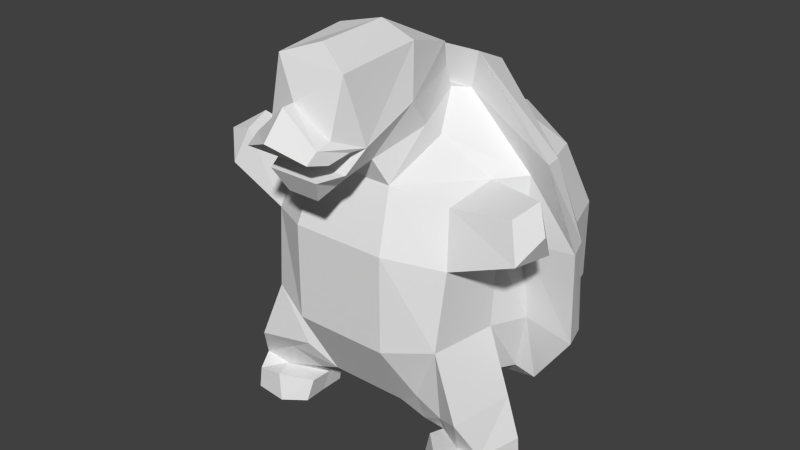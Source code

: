 # Source: turt.blend  (saved by Blender 2.69.0; exported with 4.5.12 LTS)
import bpy
from mathutils import Matrix  # noqa: F401  (used for matrix-valued properties, if any)

bpy.ops.wm.read_factory_settings(use_empty=True)
scene = bpy.context.scene
scene.name = 'Scene'

# ---- collections
col_collection_1 = bpy.data.collections.new('Collection 1'); scene.collection.children.link(col_collection_1)

# ---- materials (node trees are filled in below, after node groups)
mat_material = bpy.data.materials.new('Material')
mat_material.alpha_threshold = 0.0
mat_material.use_transparent_shadow = False
mat_material.roughness = 0.5
mat_material.line_color = (0.0, 0.0, 0.0, 1.0)

# ---- material node trees

# ---- world
world_world = bpy.data.worlds.new('World'); scene.world = world_world
world_world.color = (0.05088, 0.05088, 0.05088)
world_world.use_sun_shadow = False
world_world.sun_shadow_jitter_overblur = 0.0
world_world.cycles.sampling_method = 'MANUAL'
world_world.cycles.sample_map_resolution = 256

# ---- meshes
me_cube = bpy.data.meshes.new('Cube')
me_cube.from_pydata([(1.113, 0.7727, -1.393), (0.989, -1.703, -1.46), (-0.989, -1.703, -1.46), (-1.113, 0.7727, -1.393), (1.46, 0.9008, 1.46), (1.261, -1.433, 1.304), (-1.261, -1.433, 1.304), (-1.46, 0.9008, 1.46), (0.593, 1.076, -1.624), (-0.593, 1.076, -1.624), (0.593, -1.544, -1.779), (-0.593, -1.544, -1.779), (0.593, 1.22, 1.779), (-0.593, 1.22, 1.779), (0.593, -1.779, 1.535), (-0.593, -1.779, 1.535), (1.725, 1.167, -0.5751), (1.725, 1.167, 0.5751), (1.371, -1.814, -0.5751), (1.434, -1.682, 0.5751), (-1.371, -1.814, -0.5751), (-1.434, -1.682, 0.5751), (-1.725, 1.167, -0.5751), (-1.725, 1.167, 0.5751), (0.701, -2.103, 0.701), (0.701, -2.103, -0.701), (-0.701, -2.103, 0.701), (-0.701, -2.103, -0.701), (0.701, 1.544, -0.701), (0.701, 1.544, 0.701), (-0.701, 1.544, -0.701), (-0.701, 1.544, 0.701), (1.582, -0.2526, -1.46), (0.989, -0.7996, -1.626), (-0.989, -0.7996, -1.626), (-1.582, -0.2526, -1.46), (1.701, -0.3279, 1.485), (1.36, -0.6996, 1.46), (-1.36, -1.139, 1.46), (-1.701, -0.3279, 1.485), (0.593, -0.7792, -1.886), (0.593, -0.4344, -2.004), (-0.593, -0.7792, -1.886), (-0.593, -0.4344, -2.004), (0.593, -0.1198, 2.341), (0.664, -0.8495, 1.926), (-0.593, -0.1198, 2.341), (-0.664, -0.8495, 1.926), (1.764, -0.3346, -0.5751), (1.523, -0.8178, -0.5751), (1.681, -0.3866, 0.5497), (1.569, -0.8051, 0.5751), (-1.523, -0.8178, -0.5751), (-1.764, -0.3346, -0.5751), (-1.569, -0.8051, 0.5751), (-1.681, -0.3866, 0.5497), (0.462, -1.939, 1.9), (-0.462, -1.939, 1.9), (0.4128, -0.3226, 2.373), (0.6351, -1.128, 2.139), (-0.4128, -0.3226, 2.373), (-0.6351, -1.128, 2.139), (0.667, -2.264, 2.21), (-0.667, -2.264, 2.21), (0.4128, -0.4328, 2.672), (0.7038, -1.459, 2.555), (-0.4128, -0.4328, 2.672), (-0.7038, -1.459, 2.555), (0.565, -2.522, 3.154), (-0.565, -2.406, 3.154), (0.4509, -0.5231, 3.028), (0.593, -1.311, 3.263), (-0.4509, -0.5231, 3.028), (-0.593, -1.311, 3.263), (0.004472, -2.763, 2.757), (0.4777, -2.67, 2.37), (-0.4777, -2.67, 2.37), (0.004472, -2.942, 2.752), (0.4777, -2.901, 2.321), (-0.4777, -2.901, 2.321), (0.004472, -3.261, 2.404), (0.4777, -3.067, 2.196), (-0.4777, -3.067, 2.196), (0.5847, -2.465, 2.195), (-0.5847, -2.465, 2.195), (0.5312, -2.766, 2.118), (-0.5312, -2.766, 2.118), (0.3511, -2.289, 1.74), (-0.3511, -2.289, 1.74), (0.5371, -2.491, 1.899), (-0.5371, -2.491, 1.899), (0.2385, -2.662, 1.541), (-0.2385, -2.662, 1.541), (0.3722, -2.817, 1.858), (-0.3722, -2.817, 1.858), (-1.192e-07, -1.204, 3.402), (-1.043e-06, -2.244, 3.358), (2.212, -1.483, 1.47), (2.386, -1.63, 0.9541), (2.311, -1.049, 1.58), (2.52, -1.111, 0.9541), (-2.212, -1.483, 1.47), (-2.386, -1.63, 0.9541), (-2.311, -1.049, 1.58), (-2.52, -1.111, 0.9541), (-2.627, -1.396, 1.344), (2.627, -1.396, 1.344), (1.357, -1.661, -1.678), (0.9615, -1.479, -1.959), (1.74, -1.869, -1.504), (1.357, -0.8543, -1.844), (0.9615, -0.8339, -1.959), (1.892, -0.8725, -1.504), (-1.357, -1.661, -1.678), (-0.9615, -1.479, -1.959), (-1.74, -1.869, -1.504), (-1.357, -0.8543, -1.844), (-0.9615, -0.8339, -1.959), (-1.892, -0.8725, -1.504), (-1.587, -1.565, -2.119), (-1.082, -1.216, -2.236), (-1.969, -1.593, -2.057), (-1.587, -0.9089, -2.157), (-1.082, -0.9343, -2.241), (-2.121, -0.9271, -2.057), (1.587, -1.565, -2.119), (1.082, -1.216, -2.236), (1.969, -1.593, -2.057), (1.587, -0.9089, -2.157), (1.082, -0.9343, -2.241), (2.121, -0.9271, -2.057), (-1.522, -1.606, -2.53), (-1.123, -1.305, -2.53), (-2.01, -1.601, -2.53), (-1.628, -0.9178, -2.53), (-1.123, -0.9431, -2.53), (-2.162, -0.936, -2.53), (1.522, -1.606, -2.53), (1.123, -1.305, -2.53), (2.01, -1.601, -2.53), (1.628, -0.9178, -2.53), (1.123, -0.9431, -2.53), (2.162, -0.936, -2.53), (-1.444, -1.892, -2.086), (-1.044, -1.589, -2.187), (-1.836, -1.878, -2.15), (-1.38, -1.933, -2.494), (-1.089, -1.687, -2.51), (-1.878, -1.887, -2.495), (1.444, -1.892, -2.086), (1.044, -1.47, -2.187), (1.836, -1.878, -2.15), (1.38, -1.933, -2.494), (1.089, -1.687, -2.51), (1.878, -1.887, -2.495), (-1.486, 0.3285, -1.46), (-1.622, 0.3685, 1.477), (0.593, 0.5991, -1.91), (-0.593, 0.5991, -1.91), (-1.911, 0.5165, -0.5751), (-1.927, 0.5182, 0.558), (1.486, 0.3285, -1.46), (1.622, 0.3685, 1.477), (0.593, 0.4576, 2.158), (-0.593, 0.4576, 2.158), (1.911, 0.5165, -0.5751), (1.927, 0.5182, 0.558), (1.838, -0.1595, -1.603), (-1.838, -0.1595, -1.603), (2.095, -0.5657, 1.819), (-2.095, -0.5657, 1.819), (0.5064, 0.3476, -2.144), (-0.5064, 0.3476, -2.144), (0.7304, -0.1837, 2.873), (-0.7304, -0.1837, 2.873), (2.464, -0.3333, -0.7189), (2.493, -0.4503, 0.6665), (-2.464, -0.3333, -0.7189), (-2.493, -0.4503, 0.6665), (-1.791, 0.1047, -1.603), (-2.054, -0.288, 1.808), (0.5064, 0.6657, -2.097), (-0.5064, 0.6657, -2.097), (-2.353, 0.05328, -0.7189), (-2.373, -0.1035, 0.6767), (1.791, 0.1047, -1.603), (2.054, -0.288, 1.808), (0.7304, 0.3346, 2.647), (-0.7304, 0.3346, 2.647), (2.353, 0.05327, -0.7189), (2.373, -0.1035, 0.6767)], [], [(34, 42, 117, 116), (47, 38, 6, 15), (51, 37, 99, 100), (26, 15, 6, 21), (160, 156, 7, 23), (30, 9, 3, 22), (40, 33, 110, 111), (40, 10, 11, 42), (37, 45, 14, 5), (46, 47, 61, 60), (19, 5, 14, 24), (24, 14, 15, 26), (16, 0, 8, 28), (28, 8, 9, 30), (33, 49, 112, 110), (49, 51, 19, 18), (11, 27, 20, 2), (27, 26, 21, 20), (155, 159, 22, 3), (159, 160, 23, 22), (13, 31, 23, 7), (31, 30, 22, 23), (1, 18, 25, 10), (18, 19, 24, 25), (10, 25, 27, 11), (25, 24, 26, 27), (4, 17, 29, 12), (17, 16, 28, 29), (12, 29, 31, 13), (29, 28, 30, 31), (163, 164, 188, 187), (43, 42, 34, 35), (156, 160, 184, 180), (46, 39, 38, 47), (53, 55, 178, 177), (50, 36, 37, 51), (38, 54, 104, 103), (54, 38, 39, 55), (44, 36, 169, 173), (32, 33, 40, 41), (165, 166, 190, 189), (41, 40, 42, 43), (160, 159, 183, 184), (36, 44, 45, 37), (46, 44, 173, 174), (44, 46, 60, 58), (48, 32, 167, 175), (32, 48, 49, 33), (164, 156, 180, 188), (48, 50, 51, 49), (52, 34, 116, 118), (34, 52, 53, 35), (20, 21, 54, 52), (52, 54, 55, 53), (60, 61, 67, 66), (58, 60, 66, 64), (45, 44, 58, 59), (47, 15, 57, 61), (14, 45, 59, 56), (15, 14, 56, 57), (66, 67, 73, 72), (64, 66, 72, 70), (59, 58, 64, 65), (61, 57, 63, 67), (56, 59, 65, 62), (56, 62, 89, 87), (70, 95, 71), (72, 73, 95), (65, 64, 70, 71), (67, 63, 69, 73), (62, 65, 71, 68), (69, 68, 74), (69, 74, 76), (62, 68, 75), (69, 63, 76), (74, 68, 75), (76, 74, 77, 79), (74, 75, 78, 77), (79, 77, 80, 82), (77, 78, 81, 80), (62, 75, 78, 83), (76, 63, 84, 79), (63, 62, 83, 84), (78, 83, 85, 81), (79, 82, 86, 84), (84, 83, 85, 86), (81, 85, 86, 82), (81, 82, 80), (87, 89, 93, 91), (63, 57, 88, 90), (62, 63, 90, 89), (57, 56, 87, 88), (92, 91, 93, 94), (90, 88, 92, 94), (89, 90, 94, 93), (88, 87, 91, 92), (70, 72, 95), (68, 71, 95, 96), (68, 69, 96), (69, 96, 95, 73), (19, 51, 100, 98), (37, 5, 97, 99), (5, 19, 98, 97), (54, 21, 102, 104), (6, 38, 103, 101), (21, 6, 101, 102), (102, 101, 105), (101, 103, 105), (103, 104, 105), (104, 102, 105), (98, 100, 106), (100, 99, 106), (99, 97, 106), (97, 98, 106), (111, 110, 128, 129), (110, 112, 130, 128), (10, 40, 111, 108), (49, 18, 109, 112), (18, 1, 107, 109), (1, 10, 108, 107), (116, 117, 123, 122), (118, 116, 122, 124), (20, 52, 118, 115), (42, 11, 114, 117), (2, 20, 115, 113), (11, 2, 113, 114), (122, 123, 135, 134), (124, 122, 134, 136), (115, 118, 124, 121), (117, 114, 120, 123), (113, 115, 121, 119), (114, 113, 119, 120), (129, 128, 140, 141), (128, 130, 142, 140), (108, 111, 129, 126), (112, 109, 127, 130), (109, 107, 125, 127), (107, 108, 126, 125), (135, 132, 131, 134), (131, 133, 136, 134), (121, 124, 136, 133), (123, 120, 132, 135), (121, 133, 148, 145), (132, 120, 144, 147), (140, 137, 138, 141), (140, 142, 139, 137), (126, 129, 141, 138), (130, 127, 139, 142), (126, 138, 153, 150), (139, 127, 151, 154), (143, 145, 148, 146), (144, 143, 146, 147), (133, 131, 146, 148), (131, 132, 147, 146), (119, 121, 145, 143), (120, 119, 143, 144), (151, 149, 152, 154), (149, 150, 153, 152), (137, 139, 154, 152), (138, 137, 152, 153), (127, 125, 149, 151), (125, 126, 150, 149), (50, 48, 175, 176), (55, 39, 170, 178), (157, 161, 185, 181), (9, 158, 155, 3), (13, 7, 156, 164), (17, 4, 162, 166), (0, 161, 157, 8), (8, 157, 158, 9), (4, 12, 163, 162), (12, 13, 164, 163), (0, 16, 165, 161), (16, 17, 166, 165), (182, 172, 168, 179), (188, 180, 170, 174), (190, 186, 169, 176), (185, 167, 171, 181), (181, 171, 172, 182), (186, 187, 173, 169), (187, 188, 174, 173), (185, 189, 175, 167), (189, 190, 176, 175), (178, 170, 180, 184), (168, 177, 183, 179), (177, 178, 184, 183), (41, 43, 172, 171), (35, 53, 177, 168), (158, 157, 181, 182), (32, 41, 171, 167), (166, 162, 186, 190), (36, 50, 176, 169), (155, 158, 182, 179), (39, 46, 174, 170), (159, 155, 179, 183), (161, 165, 189, 185), (43, 35, 168, 172), (162, 163, 187, 186)])
me_cube.materials.append(mat_material)
me_cube.use_remesh_preserve_volume = False
me_cube.use_remesh_preserve_attributes = False
me_cube.use_mirror_vertex_groups = False
me_cube.update()

# ---- objects
ob_cube = bpy.data.objects.new('Cube', me_cube)

# ---- transforms, parenting, visibility, modifiers, constraints
ob_cube.location = (0.0, 0.0, 2.345)
ob_cube.lock_rotations_4d = False
ob_cube.empty_display_type = 'ARROWS'
ob_cube.lineart.crease_threshold = 0.0

# ---- collection membership
col_collection_1.objects.link(ob_cube)

# ---- scene / render settings (as saved in the file)
scene.frame_start = 1; scene.frame_end = 250; scene.frame_set(1)
scene.render.engine = 'BLENDER_EEVEE_NEXT'
scene.render.image_settings.compression = 90
scene.render.resolution_percentage = 50
scene.render.dither_intensity = 0.0
scene.cycles.use_denoising = False
scene.cycles.samples = 10
scene.cycles.sampling_pattern = 'TABULATED_SOBOL'
scene.cycles.light_sampling_threshold = 0.0
scene.cycles.use_adaptive_sampling = False
scene.cycles.use_light_tree = False
scene.cycles.blur_glossy = 0.0
scene.cycles.volume_bounces = 1
scene.cycles.pixel_filter_type = 'GAUSSIAN'
scene.cycles.sample_clamp_indirect = 0.0
scene.view_settings.view_transform = 'Standard'
bpy.context.view_layer.update()

# ---- added for rendering (the .blend has no active camera and no usable light): camera, sun
cam_auto = bpy.data.cameras.new('AutoCamera')
cam_auto.lens = 50.0
cam_auto.sensor_width = 36.0
cam_auto.clip_end = 1000.0
ob_auto_camera = bpy.data.objects.new('AutoCamera', cam_auto)
scene.collection.objects.link(ob_auto_camera)
ob_auto_camera.location = (8.57421, -11.1473, 9.64004)
ob_auto_camera.rotation_euler = (1.09748, -7.21219e-08, 0.694738)
scene.camera = ob_auto_camera
light_auto_sun = bpy.data.lights.new('AutoSun', 'SUN')
light_auto_sun.energy = 3.0
light_auto_sun.angle = 0.0523599
ob_auto_sun = bpy.data.objects.new('AutoSun', light_auto_sun)
scene.collection.objects.link(ob_auto_sun)
ob_auto_sun.rotation_euler = (0.872665, 0.174533, 0.523599)
bpy.context.view_layer.update()
